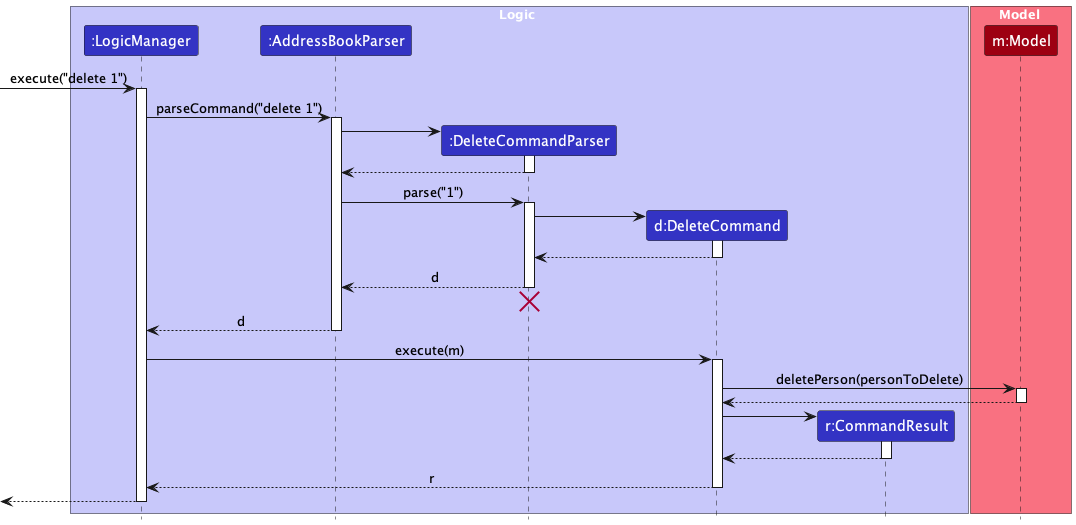

The diagram above was rendered by PlantUML. Its source (embedded in the PNG):
@startuml
!include style.puml
skinparam ArrowFontStyle plain

box Logic LOGIC_COLOR_T1
participant ":LogicManager" as LogicManager LOGIC_COLOR
participant ":AddressBookParser" as AddressBookParser LOGIC_COLOR
participant ":DeleteCommandParser" as DeleteCommandParser LOGIC_COLOR
participant "d:DeleteCommand" as DeleteCommand LOGIC_COLOR
participant "r:CommandResult" as CommandResult LOGIC_COLOR
end box

box Model MODEL_COLOR_T1
participant "m:Model" as Model MODEL_COLOR
end box

[-> LogicManager : execute("delete 1")
activate LogicManager

LogicManager -> AddressBookParser : parseCommand("delete 1")
activate AddressBookParser

create DeleteCommandParser
AddressBookParser -> DeleteCommandParser
activate DeleteCommandParser

DeleteCommandParser --> AddressBookParser
deactivate DeleteCommandParser

AddressBookParser -> DeleteCommandParser : parse("1")
activate DeleteCommandParser

create DeleteCommand
DeleteCommandParser -> DeleteCommand
activate DeleteCommand

DeleteCommand --> DeleteCommandParser :
deactivate DeleteCommand

DeleteCommandParser --> AddressBookParser : d
deactivate DeleteCommandParser
'Hidden arrow to position the destroy marker below the end of the activation bar.
DeleteCommandParser -[hidden]-> AddressBookParser
destroy DeleteCommandParser

AddressBookParser --> LogicManager : d
deactivate AddressBookParser

LogicManager -> DeleteCommand : execute(m)
activate DeleteCommand

DeleteCommand -> Model : deletePerson(personToDelete)
activate Model

Model --> DeleteCommand
deactivate Model

create CommandResult
DeleteCommand -> CommandResult
activate CommandResult

CommandResult --> DeleteCommand
deactivate CommandResult

DeleteCommand --> LogicManager : r
deactivate DeleteCommand

[<--LogicManager
deactivate LogicManager
@enduml